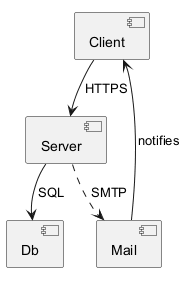

The diagram above was rendered by PlantUML. Its source (embedded in the PNG):
@startuml
[Client] --> [Server] : HTTPS
[Server] --> [Db] : SQL
[Server] ..> [Mail] : SMTP
[Mail] --> [Client] : notifies
@enduml